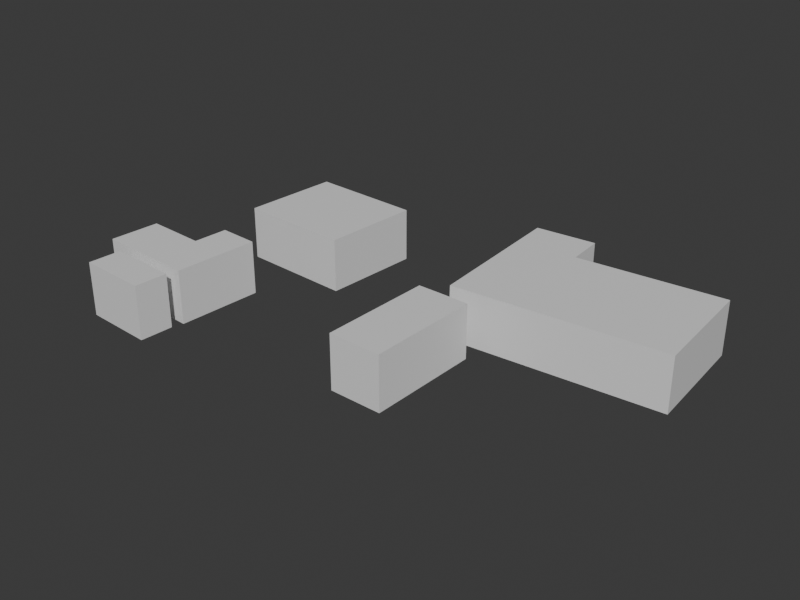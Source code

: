# Source: shanghai-orchestra-massing.blend  (saved by Blender 5.2.44; exported with 4.5.12 LTS)
import bpy
from mathutils import Matrix  # noqa: F401  (used for matrix-valued properties, if any)

bpy.ops.wm.read_factory_settings(use_empty=True)
scene = bpy.context.scene
scene.name = 'Scene'

# ---- collections
col_collection = bpy.data.collections.new('Collection'); scene.collection.children.link(col_collection)

# ---- materials (node trees are filled in below, after node groups)
mat_shanghai_orchestra_clean_massing_material = bpy.data.materials.new('shanghai-orchestra-clean-massing-material')
mat_shanghai_orchestra_clean_massing_material.diffuse_color = (0.5749, 0.5835, 0.6697, 1.0)
mat_shanghai_orchestra_clean_massing_material.roughness = 0.95

# ---- material node trees
mat_shanghai_orchestra_clean_massing_material.use_nodes = True; mat_shanghai_orchestra_clean_massing_material.node_tree.nodes.clear()
_N = mat_shanghai_orchestra_clean_massing_material.node_tree.nodes; _L = mat_shanghai_orchestra_clean_massing_material.node_tree.links
n0 = _N.new('ShaderNodeBsdfPrincipled'); n0.name = 'Principled BSDF'; n0.location = (-200, 100)
n0.inputs[10].default_value = 0.005
n1 = _N.new('ShaderNodeOutputMaterial'); n1.name = 'Material Output'; n1.location = (200, 100)
_L.new(n0.outputs[0], n1.inputs[0])
n1.is_active_output = True

# ---- world
world_world = bpy.data.worlds.new('World'); scene.world = world_world
world_world.use_nodes = True; world_world.node_tree.nodes.clear()
_N = world_world.node_tree.nodes; _L = world_world.node_tree.links
n0 = _N.new('ShaderNodeOutputWorld'); n0.name = 'World Output'; n0.location = (200, 100)
n1 = _N.new('ShaderNodeBackground'); n1.name = 'Background'; n1.location = (-200, 100)
n1.inputs[0].default_value = (0.05088, 0.05088, 0.05088, 1.0)
_L.new(n1.outputs[0], n0.inputs[0])
n0.is_active_output = True
world_world.color = (0.03, 0.04, 0.045)
world_world.sun_shadow_jitter_overblur = 0.0

# ---- meshes
me_osm_way_864505166_mesh = bpy.data.meshes.new('osm-way-864505166-mesh')
me_osm_way_864505166_mesh.from_pydata([(-2.93, 4.318, 0.0), (-2.495, 12.58, 0.0), (-12.03, 13.12, 0.0), (-12.46, 4.859, 0.0), (-2.93, 4.318, 4.419), (-2.495, 12.58, 4.419), (-12.03, 13.12, 4.419), (-12.46, 4.859, 4.419)], [], [(3, 2, 1, 0), (4, 5, 6, 7), (0, 1, 5, 4), (1, 2, 6, 5), (2, 3, 7, 6), (3, 0, 4, 7)])
me_osm_way_864505166_mesh.materials.append(mat_shanghai_orchestra_clean_massing_material)
me_osm_way_864505166_mesh.update()
me_osm_way_864505168_mesh = bpy.data.meshes.new('osm-way-864505168-mesh')
me_osm_way_864505168_mesh.from_pydata([(11.32, -6.949, 0.0), (11.43, 2.318, 0.0), (7.104, 2.389, 0.0), (6.99, -6.874, 0.0), (11.32, -6.949, 4.419), (11.43, 2.318, 4.419), (7.104, 2.389, 4.419), (6.99, -6.874, 4.419)], [], [(3, 2, 1, 0), (4, 5, 6, 7), (0, 1, 5, 4), (1, 2, 6, 5), (2, 3, 7, 6), (3, 0, 4, 7)])
me_osm_way_864505168_mesh.materials.append(mat_shanghai_orchestra_clean_massing_material)
me_osm_way_864505168_mesh.update()
me_osm_way_864505165_mesh = bpy.data.meshes.new('osm-way-864505165-mesh')
me_osm_way_864505165_mesh.from_pydata([(-7.99, -7.052, 0.0), (-7.619, 0.02339, 0.0), (-10.94, 0.2139, 0.0), (-11.1, -2.7, 0.0), (-16.15, -2.41, 0.0), (-16.37, -6.572, 0.0), (-7.99, -7.052, 4.419), (-7.619, 0.02339, 4.419), (-10.94, 0.2139, 4.419), (-11.1, -2.7, 4.419), (-16.15, -2.41, 4.419), (-16.37, -6.572, 4.419)], [], [(5, 4, 3, 2, 1, 0), (6, 7, 8, 9, 10, 11), (0, 1, 7, 6), (1, 2, 8, 7), (2, 3, 9, 8), (3, 4, 10, 9), (4, 5, 11, 10), (5, 0, 6, 11)])
me_osm_way_864505165_mesh.materials.append(mat_shanghai_orchestra_clean_massing_material)
me_osm_way_864505165_mesh.update()
me_osm_way_864505169_mesh = bpy.data.meshes.new('osm-way-864505169-mesh')
me_osm_way_864505169_mesh.from_pydata([(25.85, 4.945, 0.0), (25.15, 14.41, 0.0), (13.13, 13.59, 0.0), (12.9, 16.78, 0.0), (7.843, 16.44, 0.0), (8.777, 3.78, 0.0), (25.85, 4.945, 4.419), (25.15, 14.41, 4.419), (13.13, 13.59, 4.419), (12.9, 16.78, 4.419), (7.843, 16.44, 4.419), (8.777, 3.78, 4.419)], [], [(5, 4, 3, 2, 1, 0), (6, 7, 8, 9, 10, 11), (0, 1, 7, 6), (1, 2, 8, 7), (2, 3, 9, 8), (3, 4, 10, 9), (4, 5, 11, 10), (5, 0, 6, 11)])
me_osm_way_864505169_mesh.materials.append(mat_shanghai_orchestra_clean_massing_material)
me_osm_way_864505169_mesh.update()
me_osm_way_864505163_mesh = bpy.data.meshes.new('osm-way-864505163-mesh')
me_osm_way_864505163_mesh.from_pydata([(-8.26, -7.946, 0.0), (-14.08, -7.616, 0.0), (-14.22, -10.34, 0.0), (-8.407, -10.67, 0.0), (-8.26, -7.946, 4.419), (-14.08, -7.616, 4.419), (-14.22, -10.34, 4.419), (-8.407, -10.67, 4.419)], [], [(3, 2, 1, 0), (4, 5, 6, 7), (0, 1, 5, 4), (1, 2, 6, 5), (2, 3, 7, 6), (3, 0, 4, 7)])
me_osm_way_864505163_mesh.materials.append(mat_shanghai_orchestra_clean_massing_material)
me_osm_way_864505163_mesh.update()

# ---- objects
ob_osm_way_864505166 = bpy.data.objects.new('osm-way-864505166', me_osm_way_864505166_mesh)
ob_osm_way_864505168 = bpy.data.objects.new('osm-way-864505168', me_osm_way_864505168_mesh)
ob_osm_way_864505165 = bpy.data.objects.new('osm-way-864505165', me_osm_way_864505165_mesh)
ob_osm_way_864505169 = bpy.data.objects.new('osm-way-864505169', me_osm_way_864505169_mesh)
ob_osm_way_864505163 = bpy.data.objects.new('osm-way-864505163', me_osm_way_864505163_mesh)

# ---- transforms, parenting, visibility, modifiers, constraints
ob_osm_way_864505166.location = (0.0, 0.0, 0.0)
ob_osm_way_864505168.location = (0.0, 0.0, 0.0)
ob_osm_way_864505165.location = (0.0, 0.0, 0.0)
ob_osm_way_864505169.location = (0.0, 0.0, 0.0)
ob_osm_way_864505163.location = (0.0, 0.0, 0.0)

# ---- collection membership
col_collection.objects.link(ob_osm_way_864505166)
col_collection.objects.link(ob_osm_way_864505168)
col_collection.objects.link(ob_osm_way_864505165)
col_collection.objects.link(ob_osm_way_864505169)
col_collection.objects.link(ob_osm_way_864505163)

# ---- scene / render settings (as saved in the file)
scene.frame_start = 1; scene.frame_end = 250; scene.frame_set(1)
scene.render.engine = 'BLENDER_WORKBENCH'
scene.render.resolution_x = 960
scene.render.resolution_y = 720
scene.render.bake_bias = 0.0
scene.render.bake_samples = 0
scene.render.compositor_device = 'GPU'
scene.eevee.use_volume_custom_range = False
scene.eevee.fast_gi_thickness_near = 0.1
scene.eevee.fast_gi_thickness_far = 0.0
scene.eevee.ray_tracing_options.screen_trace_thickness = 0.1
bpy.context.view_layer.update()

# ---- added for rendering (the .blend has no active camera and no usable light): camera, sun
cam_auto = bpy.data.cameras.new('AutoCamera')
cam_auto.lens = 50.0
cam_auto.sensor_width = 36.0
cam_auto.clip_end = 1000.0
ob_auto_camera = bpy.data.objects.new('AutoCamera', cam_auto)
scene.collection.objects.link(ob_auto_camera)
ob_auto_camera.location = (51.5142, -53.0693, 39.6274)
ob_auto_camera.rotation_euler = (1.09748, -7.21219e-08, 0.694738)
scene.camera = ob_auto_camera
light_auto_sun = bpy.data.lights.new('AutoSun', 'SUN')
light_auto_sun.energy = 3.0
light_auto_sun.angle = 0.0523599
ob_auto_sun = bpy.data.objects.new('AutoSun', light_auto_sun)
scene.collection.objects.link(ob_auto_sun)
ob_auto_sun.rotation_euler = (0.872665, 0.174533, 0.523599)
bpy.context.view_layer.update()
